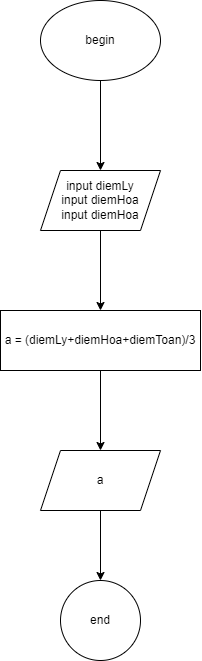

The diagram above was exported from draw.io. Its source (the exported page's mxGraphModel, read from the mxfile embedded in the PNG):
<mxGraphModel dx="823" dy="704" grid="1" gridSize="10" guides="1" tooltips="1" connect="1" arrows="1" fold="1" page="1" pageScale="1" pageWidth="827" pageHeight="1169" math="0" shadow="0">
  <root>
    <mxCell id="0" />
    <mxCell id="1" parent="0" />
    <mxCell id="reYsk0mfcZW3Z4IEKH8D-50" value="" style="edgeStyle=orthogonalEdgeStyle;rounded=0;orthogonalLoop=1;jettySize=auto;html=1;" edge="1" parent="1" source="reYsk0mfcZW3Z4IEKH8D-16" target="reYsk0mfcZW3Z4IEKH8D-49">
      <mxGeometry relative="1" as="geometry" />
    </mxCell>
    <mxCell id="reYsk0mfcZW3Z4IEKH8D-16" value="begin" style="ellipse;whiteSpace=wrap;html=1;" vertex="1" parent="1">
      <mxGeometry x="330" y="20" width="120" height="80" as="geometry" />
    </mxCell>
    <mxCell id="reYsk0mfcZW3Z4IEKH8D-52" value="" style="edgeStyle=orthogonalEdgeStyle;rounded=0;orthogonalLoop=1;jettySize=auto;html=1;" edge="1" parent="1" source="reYsk0mfcZW3Z4IEKH8D-49" target="reYsk0mfcZW3Z4IEKH8D-51">
      <mxGeometry relative="1" as="geometry" />
    </mxCell>
    <mxCell id="reYsk0mfcZW3Z4IEKH8D-49" value="input diemLy&lt;br&gt;input diemHoa&lt;br&gt;input diemHoa" style="shape=parallelogram;perimeter=parallelogramPerimeter;whiteSpace=wrap;html=1;fixedSize=1;" vertex="1" parent="1">
      <mxGeometry x="330" y="190" width="120" height="60" as="geometry" />
    </mxCell>
    <mxCell id="reYsk0mfcZW3Z4IEKH8D-54" value="" style="edgeStyle=orthogonalEdgeStyle;rounded=0;orthogonalLoop=1;jettySize=auto;html=1;" edge="1" parent="1" source="reYsk0mfcZW3Z4IEKH8D-51" target="reYsk0mfcZW3Z4IEKH8D-53">
      <mxGeometry relative="1" as="geometry" />
    </mxCell>
    <mxCell id="reYsk0mfcZW3Z4IEKH8D-51" value="a = (diemLy+diemHoa+diemToan)/3" style="whiteSpace=wrap;html=1;" vertex="1" parent="1">
      <mxGeometry x="290" y="330" width="200" height="60" as="geometry" />
    </mxCell>
    <mxCell id="reYsk0mfcZW3Z4IEKH8D-56" value="" style="edgeStyle=orthogonalEdgeStyle;rounded=0;orthogonalLoop=1;jettySize=auto;html=1;" edge="1" parent="1" source="reYsk0mfcZW3Z4IEKH8D-53" target="reYsk0mfcZW3Z4IEKH8D-55">
      <mxGeometry relative="1" as="geometry" />
    </mxCell>
    <mxCell id="reYsk0mfcZW3Z4IEKH8D-53" value="a" style="shape=parallelogram;perimeter=parallelogramPerimeter;whiteSpace=wrap;html=1;fixedSize=1;" vertex="1" parent="1">
      <mxGeometry x="330" y="470" width="120" height="60" as="geometry" />
    </mxCell>
    <mxCell id="reYsk0mfcZW3Z4IEKH8D-55" value="end" style="ellipse;whiteSpace=wrap;html=1;" vertex="1" parent="1">
      <mxGeometry x="350" y="600" width="80" height="80" as="geometry" />
    </mxCell>
  </root>
</mxGraphModel>